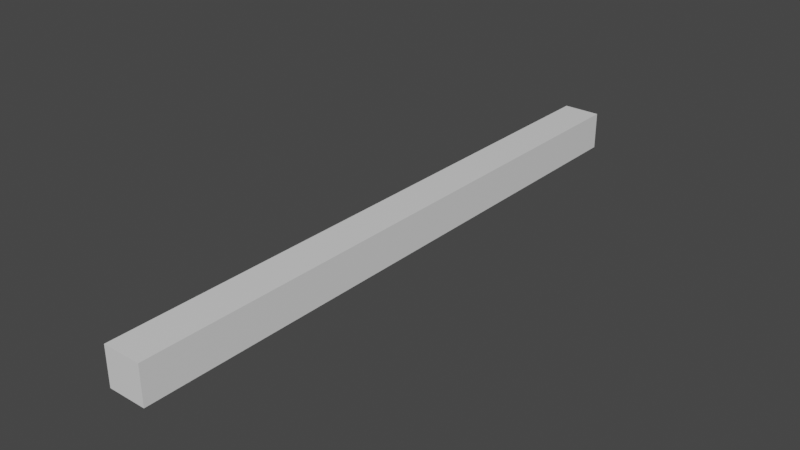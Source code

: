 # Source: spawn_hall.blend  (saved by Blender 3.1.7; exported with 4.5.12 LTS)
import bpy
from mathutils import Matrix  # noqa: F401  (used for matrix-valued properties, if any)

bpy.ops.wm.read_factory_settings(use_empty=True)
scene = bpy.context.scene
scene.name = 'Scene'

# ---- collections
col_collection = bpy.data.collections.new('Collection'); scene.collection.children.link(col_collection)

# ---- materials (node trees are filled in below, after node groups)
mat_material = bpy.data.materials.new('Material')
mat_material.alpha_threshold = 0.0
mat_material.use_transparent_shadow = False
mat_material.line_color = (0.0, 0.0, 0.0, 1.0)

# ---- material node trees
mat_material.use_nodes = True; mat_material.node_tree.nodes.clear()
_N = mat_material.node_tree.nodes; _L = mat_material.node_tree.links
n0 = _N.new('ShaderNodeOutputMaterial'); n0.name = 'Material Output'; n0.location = (300, 300)
n1 = _N.new('ShaderNodeBsdfPrincipled'); n1.name = 'Principled BSDF'; n1.location = (10, 300)
n1.distribution = 'GGX'
n1.subsurface_method = 'RANDOM_WALK_SKIN'
n1.inputs[2].default_value = 0.4
n1.inputs[3].default_value = 1.45
n1.inputs[27].default_value = (0.0, 0.0, 0.0, 1.0)
n1.inputs[28].default_value = 1.0
_L.new(n1.outputs[0], n0.inputs[0])
n0.is_active_output = True

# ---- world
world_world = bpy.data.worlds.new('World'); scene.world = world_world
world_world.use_nodes = True; world_world.node_tree.nodes.clear()
_N = world_world.node_tree.nodes; _L = world_world.node_tree.links
n0 = _N.new('ShaderNodeOutputWorld'); n0.name = 'World Output'; n0.location = (300, 300)
n1 = _N.new('ShaderNodeBackground'); n1.name = 'Background'; n1.location = (10, 300)
n1.inputs[0].default_value = (0.05088, 0.05088, 0.05088, 1.0)
_L.new(n1.outputs[0], n0.inputs[0])
n0.is_active_output = True
world_world.color = (0.05088, 0.05088, 0.05088)
world_world.use_sun_shadow = False
world_world.sun_shadow_jitter_overblur = 0.0

# ---- meshes
me_cube = bpy.data.meshes.new('Cube')
me_cube.from_pydata([(1.0, 1.0, 1.0), (1.0, 1.0, -1.0), (1.0, -1.0, 1.0), (1.0, -1.0, -1.0), (-1.0, 1.0, 1.0), (-1.0, 1.0, -1.0), (-1.0, -1.0, 1.0), (-1.0, -1.0, -1.0)], [], [(0, 4, 6, 2), (3, 2, 6, 7), (7, 6, 4, 5), (5, 1, 3, 7), (1, 0, 2, 3), (5, 4, 0, 1)])
_uv = me_cube.uv_layers.new(name='UVMap')
_uv.uv.foreach_set('vector', [0.625, 0.5, 0.875, 0.5, 0.875, 0.75, 0.625, 0.75, 0.375, 0.75, 0.625, 0.75, 0.625, 1.0, 0.375, 1.0, 0.375, 0.0, 0.625, 0.0, 0.625, 0.25, 0.375, 0.25, 0.125, 0.5, 0.375, 0.5, 0.375, 0.75, 0.125, 0.75, 0.375, 0.5, 0.625, 0.5, 0.625, 0.75, 0.375, 0.75, 0.375, 0.25, 0.625, 0.25, 0.625, 0.5, 0.375, 0.5])
me_cube.materials.append(mat_material)
me_cube.use_remesh_preserve_volume = False
me_cube.use_remesh_preserve_attributes = False
me_cube.use_mirror_vertex_groups = False
me_cube.update()

# ---- objects
ob_cube = bpy.data.objects.new('Cube', me_cube)

# ---- transforms, parenting, visibility, modifiers, constraints
ob_cube.location = (0.0, 0.0, 0.0)
ob_cube.scale = (1.0, 16.0, 1.0)
ob_cube.lock_rotations_4d = False
ob_cube.empty_display_type = 'ARROWS'
ob_cube.lineart.crease_threshold = 0.0

# ---- collection membership
col_collection.objects.link(ob_cube)

# ---- scene / render settings (as saved in the file)
scene.frame_start = 1; scene.frame_end = 250; scene.frame_set(1)
scene.render.engine = 'BLENDER_EEVEE_NEXT'
scene.cycles.sampling_pattern = 'TABULATED_SOBOL'
scene.cycles.use_light_tree = False
scene.view_settings.view_transform = 'Filmic'
bpy.context.view_layer.update()

# ---- added for rendering (the .blend has no active camera and no usable light): camera, sun
cam_auto = bpy.data.cameras.new('AutoCamera')
cam_auto.lens = 50.0
cam_auto.sensor_width = 36.0
cam_auto.clip_end = 1000.0
ob_auto_camera = bpy.data.objects.new('AutoCamera', cam_auto)
scene.collection.objects.link(ob_auto_camera)
ob_auto_camera.location = (29.7226, -35.6671, 23.7781)
ob_auto_camera.rotation_euler = (1.09748, -7.21219e-08, 0.694738)
scene.camera = ob_auto_camera
light_auto_sun = bpy.data.lights.new('AutoSun', 'SUN')
light_auto_sun.energy = 3.0
light_auto_sun.angle = 0.0523599
ob_auto_sun = bpy.data.objects.new('AutoSun', light_auto_sun)
scene.collection.objects.link(ob_auto_sun)
ob_auto_sun.rotation_euler = (0.872665, 0.174533, 0.523599)
bpy.context.view_layer.update()
